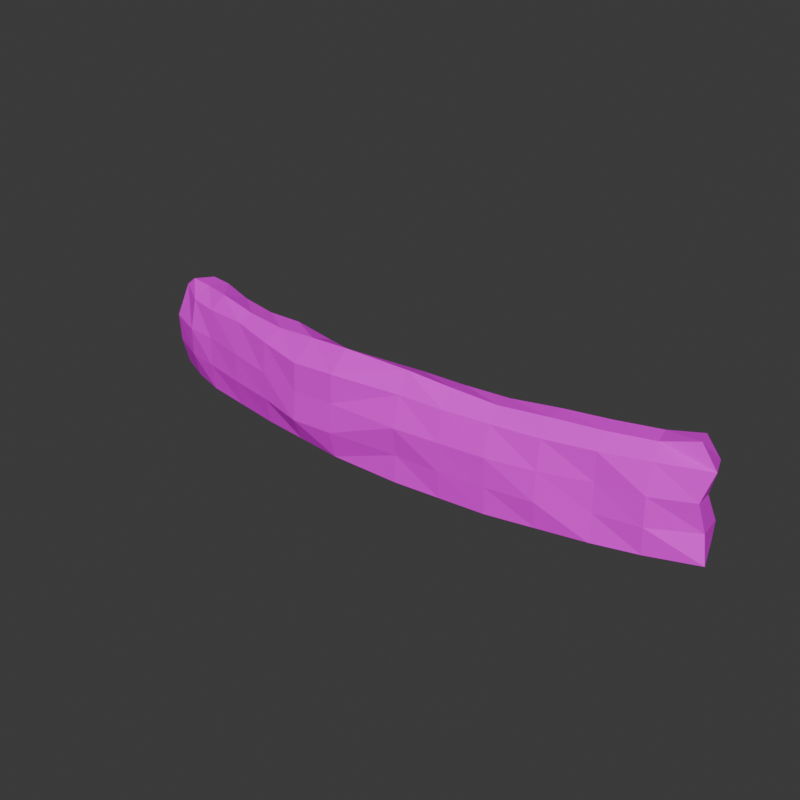 # Source: SandbagWall01.blend  (saved by Blender 4.2.66; exported with 4.5.12 LTS)
import bpy
from mathutils import Matrix  # noqa: F401  (used for matrix-valued properties, if any)

bpy.ops.wm.read_factory_settings(use_empty=True)
scene = bpy.context.scene
scene.name = 'Scene'

# ---- collections
col_collection = bpy.data.collections.new('Collection'); scene.collection.children.link(col_collection)

# ---- images (referenced by path relative to the original .blend; pixels are not part of the script)
import os
ASSET_DIR = os.environ.get("B2B_ASSET_DIR", "")  # directory of the original .blend (textures are referenced by path, not embedded)
HERE = os.path.dirname(os.path.abspath(__file__))  # packed textures are extracted next to this script under _unpacked/

def load_image(name, relpath, width, height, colorspace="sRGB"):
    """Load a texture the original file referenced (path relative to the .blend, or extracted next to this script)."""
    p = next((c for c in (os.path.join(HERE, relpath), os.path.join(ASSET_DIR, relpath)) if relpath and os.path.exists(c)), "")
    if p:
        img = bpy.data.images.load(p, check_existing=True)
        img.name = name
    else:  # same state as the original file: an image datablock whose file is absent (Cycles renders it pink)
        img = bpy.data.images.new(name, width, height)
        img.source = "FILE"
        img.filepath = "//" + (relpath or name)
    img.colorspace_settings.name = colorspace
    return img
img_sandbag01_a_jpg = load_image('Sandbag01_a.jpg', 'SandbagWall01_a.jpg', 1024, 1024, 'sRGB')

# ---- materials (node trees are filled in below, after node groups)
mat_primary = bpy.data.materials.new('Primary')
mat_primary.alpha_threshold = 0.0
mat_primary.use_transparent_shadow = False
mat_primary.roughness = 0.5
mat_primary.line_color = (0.0, 0.0, 0.0, 1.0)

# ---- material node trees
mat_primary.use_nodes = True; mat_primary.node_tree.nodes.clear()
_N = mat_primary.node_tree.nodes; _L = mat_primary.node_tree.links
n0 = _N.new('ShaderNodeOutputMaterial'); n0.name = 'Material Output'; n0.location = (300, 300)
n1 = _N.new('ShaderNodeBsdfPrincipled'); n1.name = 'Principled BSDF'; n1.location = (10, 300)
n1.inputs[3].default_value = 1.45
n1.inputs[13].default_value = 0.15
n2 = _N.new('ShaderNodeTexImage'); n2.name = 'Image Texture'; n2.location = (-280, 280)
n2.image = img_sandbag01_a_jpg
n2.interpolation = 'Closest'
_L.new(n1.outputs[0], n0.inputs[0])
_L.new(n2.outputs[0], n1.inputs[0])
n0.is_active_output = True

# ---- world
world_world = bpy.data.worlds.new('World'); scene.world = world_world
world_world.use_nodes = True; world_world.node_tree.nodes.clear()
_N = world_world.node_tree.nodes; _L = world_world.node_tree.links
n0 = _N.new('ShaderNodeOutputWorld'); n0.name = 'World Output'; n0.location = (300, 300)
n1 = _N.new('ShaderNodeBackground'); n1.name = 'Background'; n1.location = (10, 300)
n1.inputs[0].default_value = (0.05088, 0.05088, 0.05088, 1.0)
_L.new(n1.outputs[0], n0.inputs[0])
n0.is_active_output = True
world_world.color = (0.05088, 0.05088, 0.05088)
world_world.use_sun_shadow = False
world_world.sun_shadow_jitter_overblur = 0.0

# ---- meshes
me_cylinder_001 = bpy.data.meshes.new('Cylinder.001')
me_cylinder_001.from_pydata([(0.6943, 0.4175, 1.252), (-0.413, 0.4133, 1.252), (0.7026, 0.2751, 1.591), (-0.4214, 0.2103, 1.524), (0.7212, -0.09094, 1.746), (-0.4404, -0.0962, 1.746), (0.7361, -0.3043, 1.44), (-0.4557, -0.4316, 1.44), (0.7361, -0.3844, 0.03814), (-0.4557, -0.3897, 0.03814), (0.6943, 0.4379, 0.03814), (-0.413, 0.4327, 0.03814), (2.12, 0.6355, 1.252), (2.142, 0.4121, 1.565), (2.189, 0.04877, 1.617), (2.228, -0.1912, 1.44), (2.228, -0.2426, 0.03814), (2.12, 0.6429, 0.03814), (3.519, 1.03, 1.252), (3.556, 0.7252, 1.591), (3.64, 0.3683, 1.603), (3.707, 0.09099, 1.44), (3.707, 0.08216, 0.03814), (3.519, 0.884, 0.03814), (4.863, 1.321, 1.198), (4.75, 1.016, 1.684), (4.853, 0.6638, 1.745), (5.126, 0.5996, 1.429), (5.156, 0.575, 0.03814), (4.94, 1.225, 0.03814), (-1.929, 0.4269, 1.591), (-1.908, 0.6519, 1.252), (-1.976, 0.06356, 1.594), (-2.014, -0.2523, 1.44), (-1.908, 0.5887, 0.03814), (-2.014, -0.2279, 0.03814), (-3.447, 0.7098, 1.513), (-3.407, 0.9119, 1.252), (-3.536, 0.3097, 1.674), (-3.635, 0.09665, 1.44), (-3.407, 0.8234, 0.03814), (-3.608, 0.02465, 0.03814), (-4.472, 0.9174, 1.591), (-4.552, 1.188, 1.273), (-4.584, 0.5684, 1.636), (-4.774, 0.5729, 1.487), (-4.606, 1.113, 0.03814), (-4.795, 0.469, 0.03814), (-2.688, 0.5461, 1.513), (-2.756, 0.1866, 1.594), (-2.657, 0.706, 0.03814), (-2.657, 0.8707, 1.252), (-2.813, -0.05241, 1.493), (-2.811, -0.1016, 0.03814), (-1.175, 0.3484, 1.524), (-1.208, -0.01632, 1.674), (-1.16, 0.5459, 1.252), (-1.235, -0.3088, 0.03814), (-1.16, 0.4684, 0.03814), (-1.228, -0.4115, 1.387), (1.422, 0.3436, 1.565), (1.407, 0.5603, 1.252), (1.407, 0.5059, 0.03814), (1.482, -0.3135, 0.03814), (1.482, -0.2698, 1.44), (1.455, -0.02108, 1.674), (2.82, 0.8073, 1.252), (2.82, 0.7289, 0.03814), (2.967, -0.08885, 1.44), (2.914, 0.2085, 1.617), (2.849, 0.5686, 1.591), (2.967, -0.08023, 0.03814), (4.186, 1.078, 0.03814), (4.395, 0.2823, 0.03814), (4.32, 0.5664, 1.603), (4.227, 0.9207, 1.591), (4.186, 1.194, 1.252), (4.395, 0.3126, 1.44), (-3.992, 1.116, 1.252), (-4.036, 0.8505, 1.591), (-4.217, 0.239, 1.44), (-4.217, 0.2158, 0.03814), (-3.992, 1.007, 0.03814), (-4.137, 0.4983, 1.636), (0.7361, -0.4454, 0.9659), (0.7361, -0.3744, 0.4918), (-0.4557, -0.4997, 0.4918), (-0.4557, -0.4494, 0.9659), (2.228, -0.3023, 0.9659), (2.228, -0.2765, 0.4918), (3.707, 0.1065, 0.9659), (3.707, 0.1068, 0.4918), (4.991, 0.5074, 0.9659), (5.064, 0.6452, 0.4699), (-2.014, -0.3231, 0.4918), (-2.033, -0.309, 0.9394), (-3.619, -0.01833, 0.4918), (-3.635, 0.02759, 0.9659), (-4.827, 0.3696, 0.4918), (-4.827, 0.3473, 0.9659), (-2.811, -0.1613, 0.9659), (-2.811, -0.1854, 0.4918), (-1.228, -0.4312, 0.9131), (-1.228, -0.4799, 0.4389), (1.482, -0.3539, 0.4918), (1.482, -0.3732, 0.9659), (2.967, -0.1621, 0.4918), (2.967, -0.1399, 0.9659), (4.395, 0.2335, 0.4918), (4.395, 0.2226, 0.9659), (-4.201, 0.09944, 0.9479), (-4.208, 0.1072, 0.4648), (0.6943, 0.4034, 0.4291), (0.6943, 0.3173, 0.8406), (-0.413, 0.373, 0.8406), (-0.413, 0.3327, 0.4291), (2.12, 0.627, 0.4291), (2.12, 0.5832, 0.8406), (3.519, 0.8901, 0.4291), (3.519, 0.8243, 0.8406), (4.94, 1.262, 0.3144), (4.863, 1.072, 0.786), (-1.908, 0.529, 0.8406), (-1.908, 0.5678, 0.4291), (-3.407, 0.7637, 0.8406), (-3.407, 0.8239, 0.4291), (-4.576, 1.132, 0.8406), (-4.576, 1.225, 0.4291), (-2.657, 0.6959, 0.4291), (-2.657, 0.7265, 0.8406), (-1.16, 0.4827, 0.4291), (-1.16, 0.4859, 0.8406), (1.407, 0.4151, 0.8406), (1.407, 0.4436, 0.4291), (2.82, 0.6692, 0.8406), (2.82, 0.7208, 0.4291), (4.186, 1.019, 0.8406), (4.186, 1.197, 0.4291), (-3.992, 1.054, 0.4291), (-3.992, 0.9742, 0.8406)], [], [(0, 1, 3, 2), (2, 3, 5, 4), (4, 5, 7, 6), (85, 86, 9, 8), (55, 54, 30, 32), (113, 114, 1, 0), (61, 60, 13, 12), (134, 66, 18, 119), (65, 64, 15, 14), (104, 63, 16, 89), (132, 61, 12, 117), (60, 65, 14, 13), (69, 68, 21, 20), (66, 70, 19, 18), (106, 71, 22, 91), (70, 69, 20, 19), (24, 25, 26, 27), (75, 74, 26, 25), (136, 76, 24, 121), (74, 77, 27, 26), (76, 75, 25, 24), (108, 73, 28, 93), (49, 48, 36, 38), (54, 56, 31, 30), (59, 55, 32, 33), (102, 59, 33, 95), (130, 58, 34, 123), (79, 78, 43, 42), (128, 50, 40, 125), (52, 49, 38, 39), (48, 51, 37, 36), (100, 52, 39, 97), (42, 43, 45, 44), (110, 80, 45, 99), (83, 79, 42, 44), (138, 82, 46, 127), (80, 83, 44, 45), (95, 33, 52, 100), (30, 31, 51, 48), (33, 32, 49, 52), (123, 34, 50, 128), (32, 30, 48, 49), (115, 11, 58, 130), (87, 7, 59, 102), (7, 5, 55, 59), (3, 1, 56, 54), (5, 3, 54, 55), (2, 4, 65, 60), (113, 0, 61, 132), (85, 8, 63, 104), (4, 6, 64, 65), (0, 2, 60, 61), (13, 14, 69, 70), (89, 16, 71, 106), (12, 13, 70, 66), (14, 15, 68, 69), (117, 12, 66, 134), (91, 22, 73, 108), (18, 19, 75, 76), (20, 21, 77, 74), (119, 18, 76, 136), (19, 20, 74, 75), (39, 38, 83, 80), (125, 40, 82, 138), (38, 36, 79, 83), (97, 39, 80, 110), (36, 37, 78, 79), (41, 96, 111, 81), (96, 97, 110, 111), (21, 90, 109, 77), (90, 91, 108, 109), (15, 88, 107, 68), (88, 89, 106, 107), (6, 84, 105, 64), (84, 85, 104, 105), (9, 86, 103, 57), (86, 87, 102, 103), (35, 94, 101, 53), (94, 95, 100, 101), (81, 111, 98, 47), (111, 110, 99, 98), (53, 101, 96, 41), (101, 100, 97, 96), (57, 103, 94, 35), (103, 102, 95, 94), (77, 109, 92, 27), (109, 108, 93, 92), (68, 107, 90, 21), (107, 106, 91, 90), (64, 105, 88, 15), (105, 104, 89, 88), (6, 7, 87, 84), (84, 87, 86, 85), (37, 124, 139, 78), (124, 125, 138, 139), (23, 118, 137, 72), (118, 119, 136, 137), (17, 116, 135, 67), (116, 117, 134, 135), (10, 112, 133, 62), (112, 113, 132, 133), (1, 114, 131, 56), (114, 115, 130, 131), (31, 122, 129, 51), (122, 123, 128, 129), (78, 139, 126, 43), (139, 138, 127, 126), (51, 129, 124, 37), (129, 128, 125, 124), (56, 131, 122, 31), (131, 130, 123, 122), (72, 137, 120, 29), (137, 136, 121, 120), (62, 133, 116, 17), (133, 132, 117, 116), (67, 135, 118, 23), (135, 134, 119, 118), (10, 11, 115, 112), (112, 115, 114, 113), (121, 24, 27, 92), (92, 93, 120, 121), (29, 120, 93, 28), (99, 45, 43, 126), (98, 99, 126, 127), (46, 47, 98, 127)])
_uv = me_cylinder_001.uv_layers.new(name='UVMap')
_uv.uv.foreach_set('vector', [0.2396, 0.4583, -0.03125, 0.4583, -0.03125, 0.3438, 0.2396, 0.3438, 0.2396, 0.3438, -0.03125, 0.3438, -0.03125, 0.25, 0.2396, 0.25, 0.1771, 0.4583, -0.2083, 0.4583, -0.2083, 0.3438, 0.1771, 0.375, 0.1771, 0.1354, -0.2083, 0.1354, -0.2083, 0.0, 0.1771, 0.0, -0.2292, 0.25, -0.2292, 0.3438, -0.4062, 0.3438, -0.4062, 0.25, 0.2396, 0.5625, -0.03125, 0.5625, -0.03125, 0.4583, 0.2396, 0.4583, 0.4375, 0.4583, 0.4375, 0.3438, 0.6042, 0.3438, 0.6042, 0.4583, 0.7812, 0.5625, 0.7812, 0.4583, 0.9479, 0.4583, 0.9479, 0.5625, 0.4062, 0.4583, 0.4062, 0.375, 0.6458, 0.375, 0.6458, 0.4583, 0.4062, 0.1354, 0.4062, 0.0, 0.6458, 0.0, 0.6458, 0.1354, 0.4062, 0.5625, 0.4375, 0.4583, 0.6042, 0.4583, 0.6042, 0.5625, 0.4375, 0.3438, 0.4375, 0.25, 0.6042, 0.25, 0.6042, 0.3438, 0.8854, 0.4583, 0.8854, 0.375, 1.104, 0.375, 1.104, 0.4583, 0.7812, 0.4583, 0.7812, 0.3438, 0.9479, 0.3438, 0.9479, 0.4583, 0.8854, 0.1354, 0.8854, 0.0, 1.104, 0.0, 1.156, 0.1354, 0.7812, 0.3438, 0.7812, 0.25, 0.9479, 0.25, 0.9479, 0.3438, 1.0, 0.4792, 0.9688, 0.5833, 0.875, 0.5833, 0.8021, 0.4792, 1.125, 0.3438, 1.125, 0.25, 1.271, 0.25, 1.271, 0.3438, 1.125, 0.5625, 1.125, 0.4583, 1.292, 0.4583, 1.271, 0.5625, 1.344, 0.4583, 1.344, 0.375, 1.594, 0.375, 1.521, 0.4792, 1.125, 0.4583, 1.125, 0.3438, 1.271, 0.3438, 1.292, 0.4583, 1.344, 0.1354, 1.344, 0.0, 1.625, 0.0, 1.594, 0.1354, -0.6042, 0.25, -0.6042, 0.3438, -0.7917, 0.3438, -0.7917, 0.25, -0.2292, 0.3438, -0.2292, 0.4583, -0.4062, 0.4583, -0.4062, 0.3438, -0.4479, 0.3438, -0.4479, 0.4583, -0.6771, 0.4583, -0.6771, 0.375, -0.4479, 0.2396, -0.4479, 0.3438, -0.6771, 0.375, -0.7083, 0.2396, -0.2083, 0.7083, -0.2083, 0.8542, -0.4062, 0.8542, -0.4062, 0.7083, -0.9479, 0.3438, -0.9167, 0.4583, -1.062, 0.4583, -1.042, 0.3438, -0.5729, 0.7083, -0.5729, 0.8542, -0.7708, 0.8542, -0.7708, 0.7083, -0.9479, 0.4062, -0.9479, 0.4583, -1.188, 0.4792, -1.219, 0.375, -0.6042, 0.3438, -0.6042, 0.4583, -0.7708, 0.4583, -0.7917, 0.3438, -0.9479, 0.2604, -0.9479, 0.4062, -1.219, 0.375, -1.219, 0.2604, 0.04167, 0.5729, 0.02083, 0.4688, 0.1458, 0.4688, 0.1146, 0.5729, -1.396, 0.2604, -1.396, 0.4062, -1.594, 0.4271, -1.625, 0.2917, -0.9479, 0.25, -0.9479, 0.3438, -1.042, 0.3438, -1.062, 0.25, -0.9167, 0.7083, -0.9167, 0.8542, -1.062, 0.8542, -1.062, 0.7083, -1.396, 0.4062, -1.396, 0.4792, -1.552, 0.4583, -1.594, 0.4271, -0.7083, 0.2396, -0.6771, 0.375, -0.9479, 0.4062, -0.9479, 0.2604, -0.4062, 0.3438, -0.4062, 0.4583, -0.6042, 0.4583, -0.6042, 0.3438, -0.6771, 0.375, -0.6771, 0.4583, -0.9479, 0.4583, -0.9479, 0.4062, -0.4062, 0.7083, -0.4062, 0.8542, -0.5729, 0.8542, -0.5729, 0.7083, -0.4062, 0.25, -0.4062, 0.3438, -0.6042, 0.3438, -0.6042, 0.25, -0.03125, 0.7083, -0.03125, 0.8542, -0.2083, 0.8542, -0.2083, 0.7083, -0.2083, 0.2396, -0.2083, 0.3438, -0.4479, 0.3438, -0.4479, 0.2396, -0.2083, 0.3438, -0.2083, 0.4583, -0.4479, 0.4583, -0.4479, 0.3438, -0.03125, 0.3438, -0.03125, 0.4583, -0.2292, 0.4583, -0.2292, 0.3438, -0.03125, 0.25, -0.03125, 0.3438, -0.2292, 0.3438, -0.2292, 0.25, 0.2396, 0.3438, 0.2396, 0.25, 0.4375, 0.25, 0.4375, 0.3438, 0.2396, 0.5625, 0.2396, 0.4583, 0.4375, 0.4583, 0.4062, 0.5625, 0.1771, 0.1354, 0.1771, 0.0, 0.4062, 0.0, 0.4062, 0.1354, 0.1771, 0.4583, 0.1771, 0.375, 0.4062, 0.375, 0.4062, 0.4583, 0.2396, 0.4583, 0.2396, 0.3438, 0.4375, 0.3438, 0.4375, 0.4583, 0.6042, 0.3438, 0.6042, 0.25, 0.7812, 0.25, 0.7812, 0.3438, 0.6458, 0.1354, 0.6458, 0.0, 0.8854, 0.0, 0.8854, 0.1354, 0.6042, 0.4583, 0.6042, 0.3438, 0.7812, 0.3438, 0.7812, 0.4583, 0.6458, 0.4583, 0.6458, 0.375, 0.8854, 0.375, 0.8854, 0.4583, 0.6042, 0.5625, 0.6042, 0.4583, 0.7812, 0.4583, 0.7812, 0.5625, 1.156, 0.1354, 1.104, 0.0, 1.344, 0.0, 1.344, 0.1354, 0.9479, 0.4583, 0.9479, 0.3438, 1.125, 0.3438, 1.125, 0.4583, 1.104, 0.4583, 1.104, 0.375, 1.344, 0.375, 1.344, 0.4583, 0.9479, 0.5625, 0.9479, 0.4583, 1.125, 0.4583, 1.125, 0.5625, 0.9479, 0.3438, 0.9479, 0.25, 1.125, 0.25, 1.125, 0.3438, -1.219, 0.375, -1.188, 0.4792, -1.396, 0.4792, -1.396, 0.4062, -0.7708, 0.7083, -0.7708, 0.8542, -0.9167, 0.8542, -0.9167, 0.7083, -0.7917, 0.25, -0.7917, 0.3438, -0.9479, 0.3438, -0.9479, 0.25, -1.219, 0.2604, -1.219, 0.375, -1.396, 0.4062, -1.396, 0.2604, -0.7917, 0.3438, -0.7708, 0.4583, -0.9167, 0.4583, -0.9479, 0.3438, -1.219, 0.02083, -1.219, 0.1667, -1.427, 0.1667, -1.427, 0.05208, -1.219, 0.1667, -1.219, 0.2604, -1.396, 0.2604, -1.427, 0.1667, 1.104, 0.375, 1.104, 0.2396, 1.344, 0.2604, 1.344, 0.375, 1.104, 0.2396, 1.156, 0.1354, 1.344, 0.1354, 1.344, 0.2604, 0.6458, 0.375, 0.6458, 0.2396, 0.8854, 0.2396, 0.8854, 0.375, 0.6458, 0.2396, 0.6458, 0.1354, 0.8854, 0.1354, 0.8854, 0.2396, 0.1771, 0.375, 0.1771, 0.2396, 0.4062, 0.2396, 0.4062, 0.375, 0.1771, 0.2396, 0.1771, 0.1354, 0.4062, 0.1354, 0.4062, 0.2396, -0.2083, 0.0, -0.2083, 0.1354, -0.4479, 0.1042, -0.4479, 0.0, -0.2083, 0.1354, -0.2083, 0.2396, -0.4479, 0.2396, -0.4479, 0.1042, -0.7083, 0.02083, -0.7083, 0.1354, -0.9479, 0.1354, -0.9479, 0.02083, -0.7083, 0.1354, -0.7083, 0.2396, -0.9479, 0.2604, -0.9479, 0.1354, -1.427, 0.05208, -1.427, 0.1667, -1.625, 0.1667, -1.625, 0.05208, -1.427, 0.1667, -1.396, 0.2604, -1.625, 0.2917, -1.625, 0.1667, -0.9479, 0.02083, -0.9479, 0.1354, -1.219, 0.1667, -1.219, 0.02083, -0.9479, 0.1354, -0.9479, 0.2604, -1.219, 0.2604, -1.219, 0.1667, -0.4479, 0.0, -0.4479, 0.1042, -0.7083, 0.1354, -0.7083, 0.02083, -0.4479, 0.1042, -0.4479, 0.2396, -0.7083, 0.2396, -0.7083, 0.1354, 1.344, 0.375, 1.344, 0.2604, 1.552, 0.2604, 1.594, 0.375, 1.344, 0.2604, 1.344, 0.1354, 1.594, 0.1354, 1.552, 0.2604, 0.8854, 0.375, 0.8854, 0.2396, 1.104, 0.2396, 1.104, 0.375, 0.8854, 0.2396, 0.8854, 0.1354, 1.156, 0.1354, 1.104, 0.2396, 0.4062, 0.375, 0.4062, 0.2396, 0.6458, 0.2396, 0.6458, 0.375, 0.4062, 0.2396, 0.4062, 0.1354, 0.6458, 0.1354, 0.6458, 0.2396, 0.1771, 0.375, -0.2083, 0.3438, -0.2083, 0.2396, 0.1771, 0.2396, 0.1771, 0.2396, -0.2083, 0.2396, -0.2083, 0.1354, 0.1771, 0.1354, -0.7708, 0.4583, -0.7708, 0.5625, -0.9167, 0.5625, -0.9167, 0.4583, -0.7708, 0.5625, -0.7708, 0.7083, -0.9167, 0.7083, -0.9167, 0.5625, 0.9271, 0.8542, 0.9479, 0.7083, 1.125, 0.7083, 1.104, 0.8542, 0.9479, 0.7083, 0.9479, 0.5625, 1.125, 0.5625, 1.125, 0.7083, 0.5833, 0.8542, 0.6042, 0.7083, 0.75, 0.7083, 0.75, 0.8542, 0.6042, 0.7083, 0.6042, 0.5625, 0.7812, 0.5625, 0.75, 0.7083, 0.2396, 0.8542, 0.2396, 0.7083, 0.4062, 0.7083, 0.4062, 0.8542, 0.2396, 0.7083, 0.2396, 0.5625, 0.4062, 0.5625, 0.4062, 0.7083, -0.03125, 0.4583, -0.03125, 0.5625, -0.2292, 0.5625, -0.2292, 0.4583, -0.03125, 0.5625, -0.03125, 0.7083, -0.2083, 0.7083, -0.2292, 0.5625, -0.4062, 0.4583, -0.4062, 0.5625, -0.6042, 0.5625, -0.6042, 0.4583, -0.4062, 0.5625, -0.4062, 0.7083, -0.5729, 0.7083, -0.6042, 0.5625, -0.9167, 0.4583, -0.9167, 0.5625, -1.062, 0.5625, -1.062, 0.4583, -0.9167, 0.5625, -0.9167, 0.7083, -1.062, 0.7083, -1.062, 0.5625, -0.6042, 0.4583, -0.6042, 0.5625, -0.7708, 0.5625, -0.7708, 0.4583, -0.6042, 0.5625, -0.5729, 0.7083, -0.7708, 0.7083, -0.7708, 0.5625, -0.2292, 0.4583, -0.2292, 0.5625, -0.4062, 0.5625, -0.4062, 0.4583, -0.2292, 0.5625, -0.2083, 0.7083, -0.4062, 0.7083, -0.4062, 0.5625, 1.104, 0.8542, 1.125, 0.7083, 1.292, 0.7083, 1.292, 0.8542, 1.125, 0.7083, 1.125, 0.5625, 1.271, 0.5625, 1.292, 0.7083, 0.4062, 0.8542, 0.4062, 0.7083, 0.6042, 0.7083, 0.5833, 0.8542, 0.4062, 0.7083, 0.4062, 0.5625, 0.6042, 0.5625, 0.6042, 0.7083, 0.75, 0.8542, 0.75, 0.7083, 0.9479, 0.7083, 0.9271, 0.8542, 0.75, 0.7083, 0.7812, 0.5625, 0.9479, 0.5625, 0.9479, 0.7083, 0.2396, 0.8542, -0.03125, 0.8542, -0.03125, 0.7083, 0.2396, 0.7083, 0.2396, 0.7083, -0.03125, 0.7083, -0.03125, 0.5625, 0.2396, 0.5625, 0.9792, 0.3542, 1.0, 0.4792, 0.8021, 0.4792, 0.8229, 0.3542, 0.8229, 0.3542, 0.8333, 0.2188, 1.0, 0.2188, 0.9792, 0.3542, 1.0, 0.1146, 1.0, 0.2188, 0.8333, 0.2188, 0.8021, 0.1146, 0.1667, 0.3438, 0.1458, 0.4688, 0.02083, 0.4688, 0.0, 0.3438, 0.1667, 0.2083, 0.1667, 0.3438, 0.0, 0.3438, 0.0, 0.2083, 0.01042, 0.1042, 0.1562, 0.1042, 0.1667, 0.2083, 0.0, 0.2083])
me_cylinder_001.materials.append(mat_primary)
me_cylinder_001.update()

# ---- objects
ob_sandbagwall01 = bpy.data.objects.new('SandbagWall01', me_cylinder_001)

# ---- transforms, parenting, visibility, modifiers, constraints
ob_sandbagwall01.location = (-0.01331, -0.00514, -0.03814)

# ---- collection membership
col_collection.objects.link(ob_sandbagwall01)

# ---- scene / render settings (as saved in the file)
scene.frame_start = 1; scene.frame_end = 250; scene.frame_set(0)
scene.render.engine = 'BLENDER_EEVEE_NEXT'
scene.render.resolution_x = 1000
scene.render.resolution_y = 1000
scene.cycles.sampling_pattern = 'TABULATED_SOBOL'
bpy.context.view_layer.update()

# ---- added for rendering (the .blend has no active camera and no usable light): camera, sun
cam_auto = bpy.data.cameras.new('AutoCamera')
cam_auto.lens = 50.0
cam_auto.sensor_width = 36.0
cam_auto.clip_end = 1000.0
ob_auto_camera = bpy.data.objects.new('AutoCamera', cam_auto)
scene.collection.objects.link(ob_auto_camera)
ob_auto_camera.location = (9.67183, -11.0196, 8.47042)
ob_auto_camera.rotation_euler = (1.09748, -7.21219e-08, 0.694738)
scene.camera = ob_auto_camera
light_auto_sun = bpy.data.lights.new('AutoSun', 'SUN')
light_auto_sun.energy = 3.0
light_auto_sun.angle = 0.0523599
ob_auto_sun = bpy.data.objects.new('AutoSun', light_auto_sun)
scene.collection.objects.link(ob_auto_sun)
ob_auto_sun.rotation_euler = (0.872665, 0.174533, 0.523599)
bpy.context.view_layer.update()
